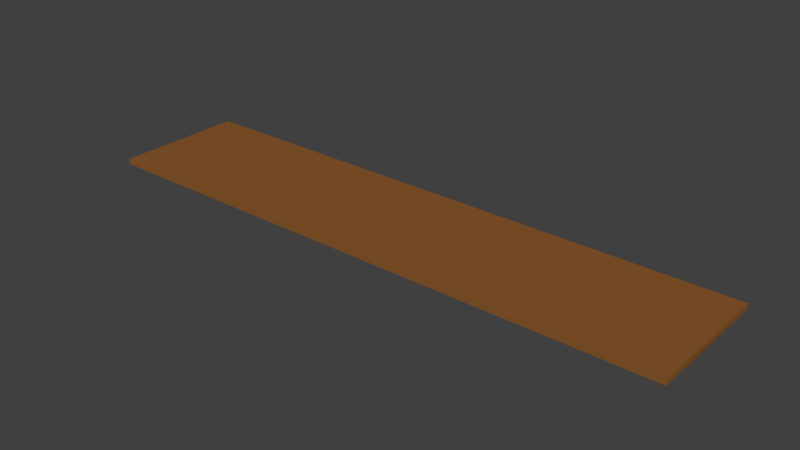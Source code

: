 # Source: wood_board.blend  (saved by Blender 2.78.0; exported with 4.5.12 LTS)
import bpy
from mathutils import Matrix  # noqa: F401  (used for matrix-valued properties, if any)

bpy.ops.wm.read_factory_settings(use_empty=True)
scene = bpy.context.scene
scene.name = 'Scene'

# ---- collections
col_collection_1 = bpy.data.collections.new('Collection 1'); scene.collection.children.link(col_collection_1)

# ---- materials (node trees are filled in below, after node groups)
mat_floor_wood = bpy.data.materials.new('Floor Wood')
mat_floor_wood.alpha_threshold = 0.0
mat_floor_wood.use_transparent_shadow = False
mat_floor_wood.diffuse_color = (0.2582, 0.1022, 0.02416, 1.0)
mat_floor_wood.roughness = 0.5

# ---- material node trees

# ---- world
world_world = bpy.data.worlds.new('World'); scene.world = world_world
world_world.color = (0.05088, 0.05088, 0.05088)
world_world.use_sun_shadow = False
world_world.sun_shadow_jitter_overblur = 0.0
world_world.cycles.sampling_method = 'MANUAL'

# ---- meshes
me_plane = bpy.data.meshes.new('Plane')
me_plane.from_pydata([(-1.0, -0.2228, 0.0), (1.0, -0.2228, 0.0), (-1.0, 0.2228, 0.0), (1.0, 0.2228, 0.0)], [], [(0, 1, 3, 2)])
me_plane.materials.append(mat_floor_wood)
me_plane.use_remesh_preserve_volume = False
me_plane.use_remesh_preserve_attributes = False
me_plane.use_mirror_vertex_groups = False
me_plane.update()

# ---- objects
ob_plane = bpy.data.objects.new('Plane', me_plane)

# ---- transforms, parenting, visibility, modifiers, constraints
ob_plane.location = (0.0, 0.0, 0.0)
ob_plane.lineart.crease_threshold = 0.0
_m = ob_plane.modifiers.new('Solidify', 'SOLIDIFY')
_m.thickness = 0.019
_m.nonmanifold_thickness_mode = 'FIXED'
_m.nonmanifold_merge_threshold = 0.0003

# ---- collection membership
col_collection_1.objects.link(ob_plane)

# ---- scene / render settings (as saved in the file)
scene.frame_start = 1; scene.frame_end = 250; scene.frame_set(1)
scene.render.engine = 'BLENDER_EEVEE_NEXT'
scene.render.resolution_percentage = 50
scene.render.dither_intensity = 0.0
scene.cycles.use_denoising = False
scene.cycles.samples = 128
scene.cycles.sampling_pattern = 'TABULATED_SOBOL'
scene.cycles.light_sampling_threshold = 0.0
scene.cycles.use_adaptive_sampling = False
scene.cycles.use_light_tree = False
scene.cycles.blur_glossy = 0.0
scene.cycles.sample_clamp_indirect = 0.0
scene.view_settings.view_transform = 'Standard'
bpy.context.view_layer.update()

# ---- added for rendering (the .blend has no active camera and no usable light): camera, sun
cam_auto = bpy.data.cameras.new('AutoCamera')
cam_auto.lens = 50.0
cam_auto.sensor_width = 36.0
cam_auto.clip_end = 1000.0
ob_auto_camera = bpy.data.objects.new('AutoCamera', cam_auto)
scene.collection.objects.link(ob_auto_camera)
ob_auto_camera.location = (1.8959, -2.27508, 1.50722)
ob_auto_camera.rotation_euler = (1.09748, -7.21219e-08, 0.694738)
scene.camera = ob_auto_camera
light_auto_sun = bpy.data.lights.new('AutoSun', 'SUN')
light_auto_sun.energy = 3.0
light_auto_sun.angle = 0.0523599
ob_auto_sun = bpy.data.objects.new('AutoSun', light_auto_sun)
scene.collection.objects.link(ob_auto_sun)
ob_auto_sun.rotation_euler = (0.872665, 0.174533, 0.523599)
bpy.context.view_layer.update()
